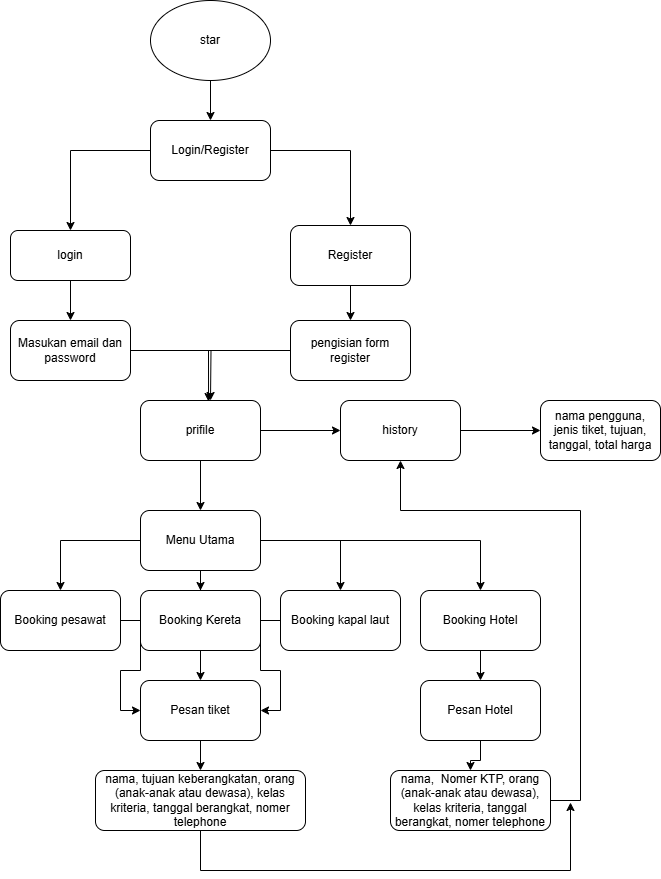

The diagram above was exported from draw.io. Its source (the exported page's mxGraphModel, read from the mxfile embedded in the PNG):
<mxGraphModel dx="880" dy="460" grid="1" gridSize="10" guides="1" tooltips="1" connect="1" arrows="1" fold="1" page="1" pageScale="1" pageWidth="827" pageHeight="1169" math="0" shadow="0">
  <root>
    <mxCell id="0" />
    <mxCell id="1" parent="0" />
    <mxCell id="E6SOvkVRJnSabbThwlcx-3" value="" style="edgeStyle=orthogonalEdgeStyle;rounded=0;orthogonalLoop=1;jettySize=auto;html=1;" parent="1" source="E6SOvkVRJnSabbThwlcx-1" target="E6SOvkVRJnSabbThwlcx-2" edge="1">
      <mxGeometry relative="1" as="geometry" />
    </mxCell>
    <mxCell id="E6SOvkVRJnSabbThwlcx-1" value="star" style="ellipse;whiteSpace=wrap;html=1;" parent="1" vertex="1">
      <mxGeometry x="300" y="10" width="120" height="80" as="geometry" />
    </mxCell>
    <mxCell id="E6SOvkVRJnSabbThwlcx-5" style="edgeStyle=orthogonalEdgeStyle;rounded=0;orthogonalLoop=1;jettySize=auto;html=1;entryX=0.5;entryY=0;entryDx=0;entryDy=0;" parent="1" source="E6SOvkVRJnSabbThwlcx-2" target="E6SOvkVRJnSabbThwlcx-4" edge="1">
      <mxGeometry relative="1" as="geometry" />
    </mxCell>
    <mxCell id="E6SOvkVRJnSabbThwlcx-7" style="edgeStyle=orthogonalEdgeStyle;rounded=0;orthogonalLoop=1;jettySize=auto;html=1;" parent="1" source="E6SOvkVRJnSabbThwlcx-2" target="E6SOvkVRJnSabbThwlcx-6" edge="1">
      <mxGeometry relative="1" as="geometry" />
    </mxCell>
    <mxCell id="E6SOvkVRJnSabbThwlcx-2" value="Login/Register" style="rounded=1;whiteSpace=wrap;html=1;" parent="1" vertex="1">
      <mxGeometry x="300" y="130" width="120" height="60" as="geometry" />
    </mxCell>
    <mxCell id="E6SOvkVRJnSabbThwlcx-9" value="" style="edgeStyle=orthogonalEdgeStyle;rounded=0;orthogonalLoop=1;jettySize=auto;html=1;" parent="1" source="E6SOvkVRJnSabbThwlcx-4" target="E6SOvkVRJnSabbThwlcx-8" edge="1">
      <mxGeometry relative="1" as="geometry" />
    </mxCell>
    <mxCell id="E6SOvkVRJnSabbThwlcx-4" value="login" style="rounded=1;whiteSpace=wrap;html=1;" parent="1" vertex="1">
      <mxGeometry x="160" y="240" width="120" height="50" as="geometry" />
    </mxCell>
    <mxCell id="E6SOvkVRJnSabbThwlcx-25" value="" style="edgeStyle=orthogonalEdgeStyle;rounded=0;orthogonalLoop=1;jettySize=auto;html=1;" parent="1" source="E6SOvkVRJnSabbThwlcx-6" target="E6SOvkVRJnSabbThwlcx-24" edge="1">
      <mxGeometry relative="1" as="geometry" />
    </mxCell>
    <mxCell id="E6SOvkVRJnSabbThwlcx-6" value="Register" style="rounded=1;whiteSpace=wrap;html=1;" parent="1" vertex="1">
      <mxGeometry x="440" y="235" width="120" height="60" as="geometry" />
    </mxCell>
    <mxCell id="VwRIttDdBIdJksBtqpJQ-9" style="edgeStyle=orthogonalEdgeStyle;rounded=0;orthogonalLoop=1;jettySize=auto;html=1;" parent="1" source="E6SOvkVRJnSabbThwlcx-8" edge="1">
      <mxGeometry relative="1" as="geometry">
        <mxPoint x="360" y="410" as="targetPoint" />
      </mxGeometry>
    </mxCell>
    <mxCell id="E6SOvkVRJnSabbThwlcx-8" value="Masukan email dan password" style="rounded=1;whiteSpace=wrap;html=1;" parent="1" vertex="1">
      <mxGeometry x="160" y="330" width="120" height="60" as="geometry" />
    </mxCell>
    <mxCell id="E6SOvkVRJnSabbThwlcx-24" value="pengisian form register" style="whiteSpace=wrap;html=1;rounded=1;" parent="1" vertex="1">
      <mxGeometry x="440" y="330" width="120" height="60" as="geometry" />
    </mxCell>
    <mxCell id="VwRIttDdBIdJksBtqpJQ-12" style="edgeStyle=orthogonalEdgeStyle;rounded=0;orthogonalLoop=1;jettySize=auto;html=1;entryX=0.5;entryY=0;entryDx=0;entryDy=0;" parent="1" source="E6SOvkVRJnSabbThwlcx-26" target="VwRIttDdBIdJksBtqpJQ-11" edge="1">
      <mxGeometry relative="1" as="geometry" />
    </mxCell>
    <mxCell id="VwRIttDdBIdJksBtqpJQ-13" value="" style="edgeStyle=orthogonalEdgeStyle;rounded=0;orthogonalLoop=1;jettySize=auto;html=1;" parent="1" source="E6SOvkVRJnSabbThwlcx-26" target="E6SOvkVRJnSabbThwlcx-30" edge="1">
      <mxGeometry relative="1" as="geometry" />
    </mxCell>
    <mxCell id="VwRIttDdBIdJksBtqpJQ-14" style="edgeStyle=orthogonalEdgeStyle;rounded=0;orthogonalLoop=1;jettySize=auto;html=1;entryX=0.5;entryY=0;entryDx=0;entryDy=0;" parent="1" source="E6SOvkVRJnSabbThwlcx-26" target="E6SOvkVRJnSabbThwlcx-31" edge="1">
      <mxGeometry relative="1" as="geometry" />
    </mxCell>
    <mxCell id="UgUnmHUmolEDYutKVXEO-11" style="edgeStyle=orthogonalEdgeStyle;rounded=0;orthogonalLoop=1;jettySize=auto;html=1;entryX=0.5;entryY=0;entryDx=0;entryDy=0;" edge="1" parent="1" source="E6SOvkVRJnSabbThwlcx-26" target="UgUnmHUmolEDYutKVXEO-1">
      <mxGeometry relative="1" as="geometry" />
    </mxCell>
    <mxCell id="E6SOvkVRJnSabbThwlcx-26" value="Menu Utama" style="rounded=1;whiteSpace=wrap;html=1;" parent="1" vertex="1">
      <mxGeometry x="290" y="520" width="120" height="60" as="geometry" />
    </mxCell>
    <mxCell id="VwRIttDdBIdJksBtqpJQ-17" value="" style="edgeStyle=orthogonalEdgeStyle;rounded=0;orthogonalLoop=1;jettySize=auto;html=1;" parent="1" source="E6SOvkVRJnSabbThwlcx-30" target="VwRIttDdBIdJksBtqpJQ-15" edge="1">
      <mxGeometry relative="1" as="geometry" />
    </mxCell>
    <mxCell id="E6SOvkVRJnSabbThwlcx-30" value="Booking Kereta" style="rounded=1;whiteSpace=wrap;html=1;" parent="1" vertex="1">
      <mxGeometry x="290" y="600" width="120" height="60" as="geometry" />
    </mxCell>
    <mxCell id="VwRIttDdBIdJksBtqpJQ-18" style="edgeStyle=orthogonalEdgeStyle;rounded=0;orthogonalLoop=1;jettySize=auto;html=1;entryX=1;entryY=0.5;entryDx=0;entryDy=0;" parent="1" source="E6SOvkVRJnSabbThwlcx-31" target="VwRIttDdBIdJksBtqpJQ-15" edge="1">
      <mxGeometry relative="1" as="geometry" />
    </mxCell>
    <mxCell id="E6SOvkVRJnSabbThwlcx-31" value="Booking kapal laut" style="rounded=1;whiteSpace=wrap;html=1;" parent="1" vertex="1">
      <mxGeometry x="430" y="600" width="120" height="60" as="geometry" />
    </mxCell>
    <mxCell id="VwRIttDdBIdJksBtqpJQ-3" value="" style="edgeStyle=orthogonalEdgeStyle;rounded=0;orthogonalLoop=1;jettySize=auto;html=1;" parent="1" source="VwRIttDdBIdJksBtqpJQ-1" target="VwRIttDdBIdJksBtqpJQ-2" edge="1">
      <mxGeometry relative="1" as="geometry" />
    </mxCell>
    <mxCell id="VwRIttDdBIdJksBtqpJQ-10" value="" style="edgeStyle=orthogonalEdgeStyle;rounded=0;orthogonalLoop=1;jettySize=auto;html=1;" parent="1" source="VwRIttDdBIdJksBtqpJQ-1" target="E6SOvkVRJnSabbThwlcx-26" edge="1">
      <mxGeometry relative="1" as="geometry" />
    </mxCell>
    <mxCell id="VwRIttDdBIdJksBtqpJQ-1" value="prifile" style="rounded=1;whiteSpace=wrap;html=1;" parent="1" vertex="1">
      <mxGeometry x="290" y="410" width="120" height="60" as="geometry" />
    </mxCell>
    <mxCell id="VwRIttDdBIdJksBtqpJQ-7" value="" style="edgeStyle=orthogonalEdgeStyle;rounded=0;orthogonalLoop=1;jettySize=auto;html=1;" parent="1" source="VwRIttDdBIdJksBtqpJQ-2" target="VwRIttDdBIdJksBtqpJQ-6" edge="1">
      <mxGeometry relative="1" as="geometry" />
    </mxCell>
    <mxCell id="VwRIttDdBIdJksBtqpJQ-2" value="history" style="whiteSpace=wrap;html=1;rounded=1;" parent="1" vertex="1">
      <mxGeometry x="490" y="410" width="120" height="60" as="geometry" />
    </mxCell>
    <mxCell id="VwRIttDdBIdJksBtqpJQ-6" value="nama pengguna, jenis tiket, tujuan, tanggal, total harga" style="whiteSpace=wrap;html=1;rounded=1;" parent="1" vertex="1">
      <mxGeometry x="690" y="410" width="120" height="60" as="geometry" />
    </mxCell>
    <mxCell id="VwRIttDdBIdJksBtqpJQ-8" style="edgeStyle=orthogonalEdgeStyle;rounded=0;orthogonalLoop=1;jettySize=auto;html=1;entryX=0.567;entryY=0.017;entryDx=0;entryDy=0;entryPerimeter=0;" parent="1" source="E6SOvkVRJnSabbThwlcx-24" target="VwRIttDdBIdJksBtqpJQ-1" edge="1">
      <mxGeometry relative="1" as="geometry" />
    </mxCell>
    <mxCell id="VwRIttDdBIdJksBtqpJQ-16" style="edgeStyle=orthogonalEdgeStyle;rounded=0;orthogonalLoop=1;jettySize=auto;html=1;entryX=0;entryY=0.5;entryDx=0;entryDy=0;" parent="1" source="VwRIttDdBIdJksBtqpJQ-11" target="VwRIttDdBIdJksBtqpJQ-15" edge="1">
      <mxGeometry relative="1" as="geometry" />
    </mxCell>
    <mxCell id="VwRIttDdBIdJksBtqpJQ-11" value="Booking pesawat" style="rounded=1;whiteSpace=wrap;html=1;" parent="1" vertex="1">
      <mxGeometry x="150" y="600" width="120" height="60" as="geometry" />
    </mxCell>
    <mxCell id="VwRIttDdBIdJksBtqpJQ-20" value="" style="edgeStyle=orthogonalEdgeStyle;rounded=0;orthogonalLoop=1;jettySize=auto;html=1;" parent="1" source="VwRIttDdBIdJksBtqpJQ-15" target="VwRIttDdBIdJksBtqpJQ-19" edge="1">
      <mxGeometry relative="1" as="geometry" />
    </mxCell>
    <mxCell id="VwRIttDdBIdJksBtqpJQ-15" value="Pesan tiket" style="rounded=1;whiteSpace=wrap;html=1;" parent="1" vertex="1">
      <mxGeometry x="290" y="690" width="120" height="60" as="geometry" />
    </mxCell>
    <mxCell id="UgUnmHUmolEDYutKVXEO-8" style="edgeStyle=orthogonalEdgeStyle;rounded=0;orthogonalLoop=1;jettySize=auto;html=1;" edge="1" parent="1" source="VwRIttDdBIdJksBtqpJQ-19">
      <mxGeometry relative="1" as="geometry">
        <mxPoint x="720" y="812" as="targetPoint" />
        <Array as="points">
          <mxPoint x="350" y="880" />
          <mxPoint x="720" y="880" />
        </Array>
      </mxGeometry>
    </mxCell>
    <mxCell id="VwRIttDdBIdJksBtqpJQ-19" value="nama, tujuan keberangkatan, orang (anak-anak atau dewasa), kelas kriteria, tanggal berangkat, nomer telephone" style="whiteSpace=wrap;html=1;rounded=1;" parent="1" vertex="1">
      <mxGeometry x="245" y="780" width="210" height="60" as="geometry" />
    </mxCell>
    <mxCell id="UgUnmHUmolEDYutKVXEO-4" value="" style="edgeStyle=orthogonalEdgeStyle;rounded=0;orthogonalLoop=1;jettySize=auto;html=1;" edge="1" parent="1" source="UgUnmHUmolEDYutKVXEO-1" target="UgUnmHUmolEDYutKVXEO-3">
      <mxGeometry relative="1" as="geometry" />
    </mxCell>
    <mxCell id="UgUnmHUmolEDYutKVXEO-1" value="Booking Hotel" style="whiteSpace=wrap;html=1;rounded=1;" vertex="1" parent="1">
      <mxGeometry x="570" y="600" width="120" height="60" as="geometry" />
    </mxCell>
    <mxCell id="UgUnmHUmolEDYutKVXEO-6" value="" style="edgeStyle=orthogonalEdgeStyle;rounded=0;orthogonalLoop=1;jettySize=auto;html=1;" edge="1" parent="1" source="UgUnmHUmolEDYutKVXEO-3" target="UgUnmHUmolEDYutKVXEO-5">
      <mxGeometry relative="1" as="geometry" />
    </mxCell>
    <mxCell id="UgUnmHUmolEDYutKVXEO-3" value="Pesan Hotel" style="whiteSpace=wrap;html=1;rounded=1;" vertex="1" parent="1">
      <mxGeometry x="570" y="690" width="120" height="60" as="geometry" />
    </mxCell>
    <mxCell id="UgUnmHUmolEDYutKVXEO-7" style="edgeStyle=orthogonalEdgeStyle;rounded=0;orthogonalLoop=1;jettySize=auto;html=1;entryX=0.5;entryY=1;entryDx=0;entryDy=0;" edge="1" parent="1" source="UgUnmHUmolEDYutKVXEO-5" target="VwRIttDdBIdJksBtqpJQ-2">
      <mxGeometry relative="1" as="geometry">
        <Array as="points">
          <mxPoint x="730" y="810" />
          <mxPoint x="730" y="520" />
          <mxPoint x="550" y="520" />
        </Array>
      </mxGeometry>
    </mxCell>
    <mxCell id="UgUnmHUmolEDYutKVXEO-5" value="nama,&amp;nbsp; Nomer KTP, orang (anak-anak atau dewasa), kelas kriteria, tanggal berangkat, nomer telephone" style="whiteSpace=wrap;html=1;rounded=1;" vertex="1" parent="1">
      <mxGeometry x="540" y="780" width="160" height="60" as="geometry" />
    </mxCell>
  </root>
</mxGraphModel>